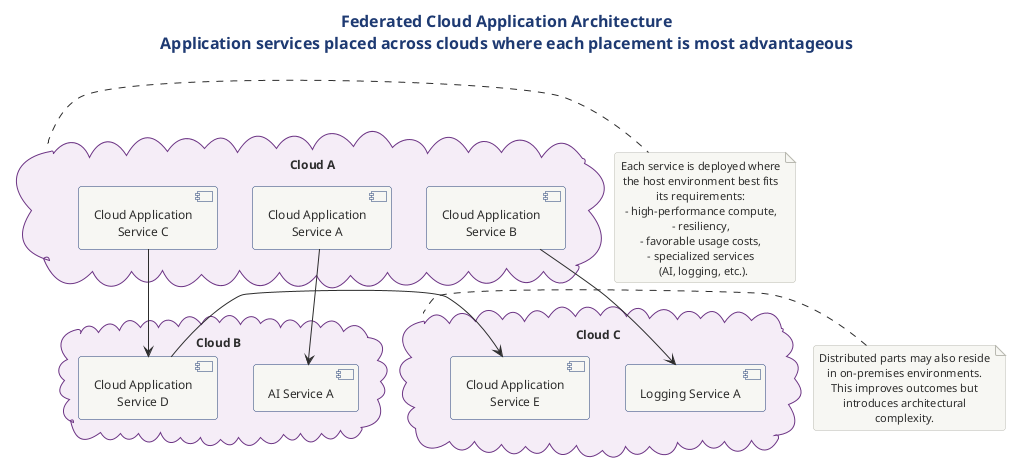

The diagram above was rendered by PlantUML. Its source (embedded in the PNG):
@startuml
!include ../../../../../../tooling/styles/plantuml/structural/deployment-diagram-style.iuml

title Federated Cloud Application Architecture\nApplication services placed across clouds where each placement is most advantageous

skinparam cloud {
  BackgroundColor #F4ECF7
  BorderColor #6C3483
}

cloud "Cloud A" as cA {
  component "Cloud Application\nService A" as svcA
  component "Cloud Application\nService B" as svcB
  component "Cloud Application\nService C" as svcC
}

cloud "Cloud B" as cB {
  component "AI Service A" as ai
  component "Cloud Application\nService D" as svcD
}

cloud "Cloud C" as cC {
  component "Logging Service A" as log
  component "Cloud Application\nService E" as svcE
}

svcA -right-> ai
svcB -right-> log
svcC -down-> svcD
svcD -right-> svcE

note right of cA
  Each service is deployed where
  the host environment best fits
  its requirements:
  - high-performance compute,
  - resiliency,
  - favorable usage costs,
  - specialized services
    (AI, logging, etc.).
end note

note left of cC
  Distributed parts may also reside
  in on-premises environments.
  This improves outcomes but
  introduces architectural
  complexity.
end note

@enduml